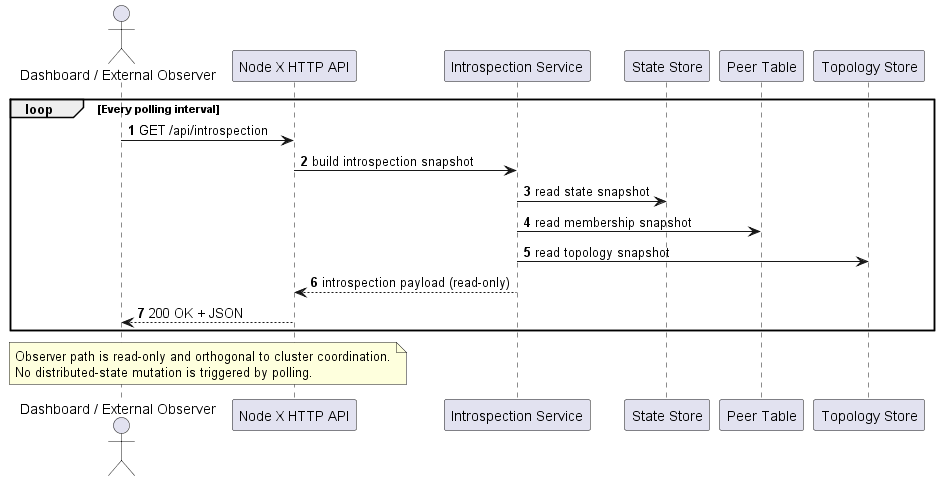

The diagram above was rendered by PlantUML. Its source (embedded in the PNG):
@startuml

autonumber
skinparam responseMessageBelowArrow true

actor "Dashboard / External Observer" as O
participant "Node X HTTP API" as API
participant "Introspection Service" as I
participant "State Store" as S
participant "Peer Table" as P
participant "Topology Store" as T

loop Every polling interval
  O -> API: GET /api/introspection
  API -> I: build introspection snapshot
  I -> S: read state snapshot
  I -> P: read membership snapshot
  I -> T: read topology snapshot
  I --> API: introspection payload (read-only)
  API --> O: 200 OK + JSON
end

note over O,API
Observer path is read-only and orthogonal to cluster coordination.
No distributed-state mutation is triggered by polling.
end note

@enduml